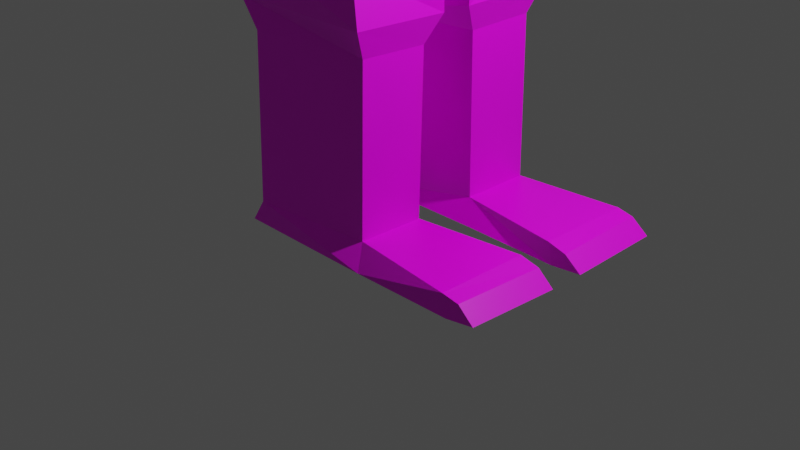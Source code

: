 # Source: postac-parts.blend  (saved by Blender 2.92.15; exported with 4.5.12 LTS)
import bpy
from mathutils import Matrix  # noqa: F401  (used for matrix-valued properties, if any)

bpy.ops.wm.read_factory_settings(use_empty=True)
scene = bpy.context.scene
scene.name = 'Scene'

# ---- collections
col_collection = bpy.data.collections.new('Collection'); scene.collection.children.link(col_collection)

# ---- images (referenced by path relative to the original .blend; pixels are not part of the script)
import os
ASSET_DIR = os.environ.get("B2B_ASSET_DIR", "")  # directory of the original .blend (textures are referenced by path, not embedded)
HERE = os.path.dirname(os.path.abspath(__file__))  # packed textures are extracted next to this script under _unpacked/

def load_image(name, relpath, width, height, colorspace="sRGB"):
    """Load a texture the original file referenced (path relative to the .blend, or extracted next to this script)."""
    p = next((c for c in (os.path.join(HERE, relpath), os.path.join(ASSET_DIR, relpath)) if relpath and os.path.exists(c)), "")
    if p:
        img = bpy.data.images.load(p, check_existing=True)
        img.name = name
    else:  # same state as the original file: an image datablock whose file is absent (Cycles renders it pink)
        img = bpy.data.images.new(name, width, height)
        img.source = "FILE"
        img.filepath = "//" + (relpath or name)
    img.colorspace_settings.name = colorspace
    return img
img_resurrect_64_32x_png = load_image('resurrect-64-32x.png', 'resurrect-64-32x.png', 1024, 1024, 'sRGB')

# ---- materials (node trees are filled in below, after node groups)
mat_material = bpy.data.materials.new('Material')
mat_material.alpha_threshold = 0.0
mat_material.use_transparent_shadow = False
mat_material.line_color = (0.0, 0.0, 0.0, 1.0)

# ---- material node trees
mat_material.use_nodes = True; mat_material.node_tree.nodes.clear()
_N = mat_material.node_tree.nodes; _L = mat_material.node_tree.links
n0 = _N.new('ShaderNodeOutputMaterial'); n0.name = 'Material Output'; n0.location = (300, 300)
n1 = _N.new('ShaderNodeBsdfPrincipled'); n1.name = 'Principled BSDF'; n1.location = (10, 300)
n1.distribution = 'GGX'
n1.subsurface_method = 'BURLEY'
n1.inputs[2].default_value = 0.4
n1.inputs[3].default_value = 1.45
n1.inputs[27].default_value = (0.0, 0.0, 0.0, 1.0)
n1.inputs[28].default_value = 1.0
n2 = _N.new('ShaderNodeTexImage'); n2.name = 'Image Texture'; n2.location = (642, 293)
n2.image = img_resurrect_64_32x_png
_L.new(n1.outputs[0], n0.inputs[0])
_L.new(n2.outputs[0], n1.inputs[0])
n0.is_active_output = True

# ---- world
world_world = bpy.data.worlds.new('World'); scene.world = world_world
world_world.use_nodes = True; world_world.node_tree.nodes.clear()
_N = world_world.node_tree.nodes; _L = world_world.node_tree.links
n0 = _N.new('ShaderNodeOutputWorld'); n0.name = 'World Output'; n0.location = (300, 300)
n1 = _N.new('ShaderNodeBackground'); n1.name = 'Background'; n1.location = (10, 300)
n1.inputs[0].default_value = (0.05088, 0.05088, 0.05088, 1.0)
_L.new(n1.outputs[0], n0.inputs[0])
n0.is_active_output = True
world_world.color = (0.05088, 0.05088, 0.05088)
world_world.use_sun_shadow = False
world_world.sun_shadow_jitter_overblur = 0.0

# ---- cameras
cam_camera = bpy.data.cameras.new('Camera')
cam_camera.clip_end = 100.0
cam_camera.ortho_scale = 7.314

# ---- lights
light_light = bpy.data.lights.new('Light', 'POINT')
light_light.transmission_factor = 0.0
light_light.energy = 1000.0
light_light.shadow_soft_size = 0.1
light_light.shadow_maximum_resolution = 0.006
light_light.use_absolute_resolution = True

# ---- meshes
me_cube = bpy.data.meshes.new('Cube')
me_cube.from_pydata([(1.0, 1.0, 0.4672), (1.0, 1.021, -0.7069), (-1.0, 1.0, 0.4672), (-1.0, 1.0, -0.7035), (0.9708, -0.009942, -1.127), (-1.029, 0.00146, -1.144), (1.0, 1.059, -1.105), (-1.0, 1.046, -1.095), (0.9708, 0.02739, -1.444), (-1.029, 0.04749, -1.464), (0.461, 1.061, -1.815), (-0.4656, 1.155, -1.812), (0.822, 0.1106, -1.837), (-0.876, 0.006119, -1.84), (0.6445, 1.125, -3.825), (-0.4656, 1.232, -3.836), (0.748, 0.1745, -3.848), (-0.876, 0.08329, -3.864), (0.742, 1.164, -4.293), (-0.8512, 1.165, -4.277), (0.7378, 0.1556, -4.32), (-0.876, 0.1567, -4.309), (0.66, 1.037, -4.57), (-0.6282, 1.168, -4.566), (0.6483, 0.3123, -4.595), (-0.6465, 0.1702, -4.599), (0.657, 1.072, -6.264), (-0.6282, 1.217, -6.257), (0.6404, 0.3476, -6.283), (-0.6465, 0.2187, -6.289), (0.7642, 1.228, -6.493), (-0.771, 1.229, -6.489), (0.7418, 0.2192, -6.524), (-0.7935, 0.2203, -6.528), (1.794, 1.197, -6.273), (1.771, 0.1882, -6.292), (1.841, 1.203, -6.497), (1.817, 0.1947, -6.522), (1.971, 1.191, -6.307), (1.975, 0.1825, -6.342), (2.148, 1.198, -6.45), (2.152, 0.189, -6.485), (-1.0, 1.0, 1.738), (1.0, 1.0, 1.738), (-0.5474, 1.391, 1.088), (0.5474, 1.391, 1.094), (-0.5474, 1.391, 1.65), (0.5474, 1.391, 1.644), (-0.6638, 0.4783, 2.085), (0.6638, 0.4783, 2.085), (-0.618, 0.8629, 2.301), (0.7715, 0.8629, 2.301), (-0.618, 0.8629, 3.696), (0.7715, 0.8629, 3.696), (0.1611, 0.8426, 2.848), (0.2781, 0.8426, 2.848), (0.1611, 0.8426, 3.132), (0.2781, 0.8426, 3.132), (0.1611, 0.9411, 2.848), (0.2781, 0.9411, 2.848), (0.1611, 0.9411, 3.132), (0.2781, 0.9411, 3.132), (0.7715, 0.8629, 2.301), (0.7715, 0.8629, 3.696), (0.7694, 0.8581, 2.307), (0.7694, 0.8581, 3.702), (0.7715, 0.5275, 3.175), (0.7715, 0.3354, 3.175), (0.7715, 0.5275, 3.362), (0.7715, 0.3354, 3.362), (0.8269, 0.5275, 3.175), (0.8269, 0.3354, 3.175), (0.8269, 0.5275, 3.362), (0.8269, 0.3354, 3.362), (0.7715, 0.8629, 2.301), (0.7715, 0.8629, 3.696), (0.7715, 0.6643, 2.608), (0.7715, 0.6643, 2.545), (0.8543, 0.6643, 2.608), (0.8543, 0.6643, 2.545), (1.0, -1.0, 0.4672), (1.0, -1.021, -0.7069), (-1.0, -1.0, 0.4672), (-1.0, -1.0, -0.7035), (-1.0, 0.0, -1.0), (1.0, 0.0, 1.0), (-1.0, 0.0, 1.0), (1.0, 0.0, -1.0), (0.9708, 0.009942, -1.127), (-1.029, -0.00146, -1.144), (1.0, 0.0, -1.191), (-1.0, 0.0, -1.191), (1.0, -1.059, -1.105), (-1.0, -1.046, -1.095), (0.9708, -0.02739, -1.444), (-1.029, -0.04749, -1.464), (0.461, -1.061, -1.815), (-0.4656, -1.155, -1.812), (0.822, -0.1106, -1.837), (-0.876, -0.006119, -1.84), (0.6445, -1.125, -3.825), (-0.4656, -1.232, -3.836), (0.748, -0.1745, -3.848), (-0.876, -0.08329, -3.864), (0.742, -1.164, -4.293), (-0.8512, -1.165, -4.277), (0.7378, -0.1556, -4.32), (-0.876, -0.1567, -4.309), (0.66, -1.037, -4.57), (-0.6282, -1.168, -4.566), (0.6483, -0.3123, -4.595), (-0.6465, -0.1702, -4.599), (0.657, -1.072, -6.264), (-0.6282, -1.217, -6.257), (0.6404, -0.3476, -6.283), (-0.6465, -0.2187, -6.289), (0.7642, -1.228, -6.493), (-0.771, -1.229, -6.489), (0.7418, -0.2192, -6.524), (-0.7935, -0.2203, -6.528), (1.794, -1.197, -6.273), (1.771, -0.1882, -6.292), (1.841, -1.203, -6.497), (1.817, -0.1947, -6.522), (1.971, -1.191, -6.307), (1.975, -0.1825, -6.342), (2.148, -1.198, -6.45), (2.152, -0.189, -6.485), (-1.0, 0.0, 1.738), (-1.0, -1.0, 1.738), (1.0, -1.0, 1.738), (1.0, 0.0, 1.738), (-0.5474, -1.391, 1.088), (0.5474, -1.391, 1.094), (-0.5474, -1.391, 1.65), (0.5474, -1.391, 1.644), (-0.6638, 0.0, 2.085), (-0.6638, -0.4783, 2.085), (0.6638, -0.4783, 2.085), (0.6638, 0.0, 2.085), (-0.618, 0.0, 2.301), (-0.618, -0.8629, 2.301), (0.7715, -0.8629, 2.301), (0.7715, 0.0, 2.301), (-0.618, 0.0, 3.696), (-0.618, -0.8629, 3.696), (0.7715, -0.8629, 3.696), (0.7715, 0.0, 3.696), (0.1611, -0.8426, 2.848), (0.2781, -0.8426, 2.848), (0.1611, -0.8426, 3.132), (0.2781, -0.8426, 3.132), (0.1611, -0.9411, 2.848), (0.2781, -0.9411, 2.848), (0.1611, -0.9411, 3.132), (0.2781, -0.9411, 3.132), (0.7715, -0.8629, 2.301), (0.7715, 0.0, 2.301), (0.7715, -0.8629, 3.696), (0.7715, 0.0, 3.696), (0.7694, -0.8581, 2.307), (0.7694, 0.0, 2.307), (0.7694, -0.8581, 3.702), (0.7694, 0.0, 3.702), (0.7715, -0.5275, 3.175), (0.7715, -0.3354, 3.175), (0.7715, -0.5275, 3.362), (0.7715, -0.3354, 3.362), (0.8269, -0.5275, 3.175), (0.8269, -0.3354, 3.175), (0.8269, -0.5275, 3.362), (0.8269, -0.3354, 3.362), (0.7715, -0.8629, 2.301), (0.7715, 0.0, 2.301), (0.7715, -0.8629, 3.696), (0.7715, 0.0, 3.696), (0.7715, -0.6643, 2.608), (0.7715, 0.0, 2.608), (0.7715, -0.6643, 2.545), (0.7715, 0.0, 2.545), (0.8543, -0.6643, 2.608), (0.8543, 0.0, 2.608), (0.8543, 0.0, 2.545), (0.8543, -0.6643, 2.545)], [], [(84, 86, 2, 3), (3, 2, 0, 1), (1, 0, 85, 87), (84, 3, 5, 91), (0, 2, 44, 45), (5, 4, 90, 91), (3, 1, 6, 7), (1, 87, 90, 4), (9, 7, 11, 13), (1, 4, 8, 6), (5, 3, 7, 9), (4, 5, 9, 8), (11, 10, 14, 15), (7, 6, 10, 11), (6, 8, 12, 10), (8, 9, 13, 12), (14, 16, 20, 18), (10, 12, 16, 14), (12, 13, 17, 16), (13, 11, 15, 17), (21, 19, 23, 25), (16, 17, 21, 20), (17, 15, 19, 21), (15, 14, 18, 19), (22, 24, 28, 26), (19, 18, 22, 23), (18, 20, 24, 22), (20, 21, 25, 24), (28, 29, 33, 32), (24, 25, 29, 28), (25, 23, 27, 29), (23, 22, 26, 27), (31, 30, 32, 33), (29, 27, 31, 33), (27, 26, 30, 31), (30, 26, 34, 36), (36, 34, 38, 40), (28, 32, 37, 35), (32, 30, 36, 37), (26, 28, 35, 34), (38, 39, 41, 40), (37, 36, 40, 41), (35, 37, 41, 39), (34, 35, 39, 38), (131, 43, 49, 139), (85, 0, 43, 131), (2, 86, 128, 42), (43, 0, 45, 47), (42, 43, 47, 46), (2, 42, 46, 44), (49, 48, 50, 51), (42, 128, 136, 48), (43, 42, 48, 49), (143, 51, 62, 157), (139, 49, 51, 143), (48, 136, 140, 50), (53, 52, 144, 147), (50, 140, 144, 52), (51, 50, 52, 53), (55, 57, 56, 54), (59, 58, 60, 61), (54, 56, 60, 58), (56, 57, 61, 60), (57, 55, 59, 61), (55, 54, 58, 59), (157, 62, 63, 159), (51, 53, 63, 62), (53, 147, 159, 63), (161, 64, 65, 163), (67, 69, 68, 66), (71, 70, 72, 73), (69, 67, 71, 73), (68, 69, 73, 72), (66, 68, 72, 70), (67, 66, 70, 71), (173, 74, 75, 175), (177, 179, 77, 76), (181, 78, 79, 182), (77, 179, 182, 79), (76, 77, 79, 78), (177, 76, 78, 181), (84, 83, 82, 86), (83, 81, 80, 82), (81, 87, 85, 80), (84, 91, 89, 83), (80, 133, 132, 82), (89, 91, 90, 88), (83, 93, 92, 81), (87, 90, 91, 84), (81, 88, 90, 87), (95, 99, 97, 93), (81, 92, 94, 88), (89, 95, 93, 83), (88, 94, 95, 89), (97, 101, 100, 96), (93, 97, 96, 92), (92, 96, 98, 94), (94, 98, 99, 95), (100, 104, 106, 102), (96, 100, 102, 98), (98, 102, 103, 99), (99, 103, 101, 97), (107, 111, 109, 105), (102, 106, 107, 103), (103, 107, 105, 101), (101, 105, 104, 100), (108, 112, 114, 110), (105, 109, 108, 104), (104, 108, 110, 106), (106, 110, 111, 107), (114, 118, 119, 115), (110, 114, 115, 111), (111, 115, 113, 109), (109, 113, 112, 108), (117, 119, 118, 116), (115, 119, 117, 113), (113, 117, 116, 112), (116, 122, 120, 112), (122, 126, 124, 120), (114, 121, 123, 118), (118, 123, 122, 116), (112, 120, 121, 114), (124, 126, 127, 125), (123, 127, 126, 122), (121, 125, 127, 123), (120, 124, 125, 121), (131, 139, 138, 130), (86, 128, 131, 85), (85, 131, 130, 80), (82, 129, 128, 86), (130, 135, 133, 80), (129, 134, 135, 130), (82, 132, 134, 129), (138, 142, 141, 137), (129, 137, 136, 128), (128, 136, 139, 131), (130, 138, 137, 129), (143, 157, 156, 142), (139, 143, 142, 138), (137, 141, 140, 136), (136, 140, 143, 139), (146, 147, 144, 145), (141, 145, 144, 140), (140, 144, 147, 143), (142, 146, 145, 141), (149, 148, 150, 151), (153, 155, 154, 152), (148, 152, 154, 150), (150, 154, 155, 151), (151, 155, 153, 149), (149, 153, 152, 148), (157, 159, 158, 156), (147, 159, 157, 143), (142, 156, 158, 146), (146, 158, 159, 147), (161, 163, 162, 160), (165, 164, 166, 167), (169, 171, 170, 168), (167, 171, 169, 165), (166, 170, 171, 167), (164, 168, 170, 166), (165, 169, 168, 164), (173, 175, 174, 172), (177, 176, 178, 179), (181, 182, 183, 180), (178, 183, 182, 179), (176, 180, 183, 178), (177, 181, 180, 176)])
_uv = me_cube.uv_layers.new(name='UVMap')
_uv.uv.foreach_set('vector', [0.4554, 0.07626, 0.4554, 0.3125, 0.4554, 0.3125, 0.4554, 0.3125, 0.4554, 0.3125, 0.4554, 0.3125, 0.4554, 0.3125, 0.4554, 0.3125, 0.4554, 0.3125, 0.4554, 0.3125, 0.4554, 0.3125, 0.4554, 0.3125, 0.9325, 0.07626, 0.9325, 0.3125, 0.9325, 0.3125, 0.9325, 0.3125, 0.4554, 0.3125, 0.4554, 0.3125, 0.4554, 0.3125, 0.4554, 0.3125, 0.9325, 0.3125, 0.9325, 0.3125, 0.9325, 0.3125, 0.9325, 0.3125, 0.4554, 0.3125, 0.4554, 0.3125, 0.4554, 0.3125, 0.4554, 0.3125, 0.9325, 0.3125, 0.9325, 0.3125, 0.9325, 0.3125, 0.9325, 0.3125, 0.9325, 0.3125, 0.9325, 0.3125, 0.9325, 0.3125, 0.9325, 0.3125, 0.9325, 0.3125, 0.9325, 0.3125, 0.9325, 0.3125, 0.9325, 0.3125, 0.9325, 0.3125, 0.9325, 0.3125, 0.9325, 0.3125, 0.9325, 0.3125, 0.9325, 0.3125, 0.9325, 0.3125, 0.9325, 0.3125, 0.9325, 0.3125, 0.9325, 0.3125, 0.9325, 0.3125, 0.9325, 0.3125, 0.9325, 0.3125, 0.9325, 0.3125, 0.9325, 0.3125, 0.9325, 0.3125, 0.9325, 0.3125, 0.9325, 0.3125, 0.9325, 0.3125, 0.9325, 0.3125, 0.9325, 0.3125, 0.9325, 0.3125, 0.9325, 0.3125, 0.9325, 0.3125, 0.9325, 0.3125, 0.9325, 0.3125, 0.9325, 0.3125, 0.9325, 0.3125, 0.9325, 0.3125, 0.9325, 0.3125, 0.9325, 0.3125, 0.9325, 0.3125, 0.9325, 0.3125, 0.9325, 0.3125, 0.9325, 0.3125, 0.9325, 0.3125, 0.9325, 0.3125, 0.9325, 0.3125, 0.9325, 0.3125, 0.9325, 0.3125, 0.9325, 0.3125, 0.9325, 0.3125, 0.9325, 0.3125, 0.9325, 0.3125, 0.9325, 0.3125, 0.9325, 0.3125, 0.9325, 0.3125, 0.9325, 0.3125, 0.9325, 0.3125, 0.9325, 0.3125, 0.9325, 0.3125, 0.9325, 0.3125, 0.9325, 0.3125, 0.9325, 0.3125, 0.9325, 0.3125, 0.9325, 0.3125, 0.9325, 0.3125, 0.9325, 0.3125, 0.9325, 0.3125, 0.9325, 0.3125, 0.9325, 0.3125, 0.9325, 0.3125, 0.9325, 0.3125, 0.9325, 0.3125, 0.9325, 0.3125, 0.9325, 0.3125, 0.9325, 0.3125, 0.9325, 0.3125, 0.9325, 0.3125, 0.9325, 0.3125, 0.9325, 0.3125, 0.9325, 0.3125, 0.9325, 0.3125, 0.7691, 0.3125, 0.7691, 0.3125, 0.7691, 0.3125, 0.7691, 0.3125, 0.9325, 0.3125, 0.9325, 0.3125, 0.9325, 0.3125, 0.9325, 0.3125, 0.9325, 0.3125, 0.9325, 0.3125, 0.9325, 0.3125, 0.9325, 0.3125, 0.9325, 0.3125, 0.9325, 0.3125, 0.9325, 0.3125, 0.9325, 0.3125, 0.7691, 0.3125, 0.7691, 0.3125, 0.7691, 0.3125, 0.7691, 0.3125, 0.4554, 0.3125, 0.4554, 0.3125, 0.4554, 0.3125, 0.4554, 0.3125, 0.7691, 0.3125, 0.7691, 0.3125, 0.7691, 0.3125, 0.7691, 0.3125, 0.7691, 0.3125, 0.7691, 0.3125, 0.7691, 0.3125, 0.7691, 0.3125, 0.7691, 0.3125, 0.7691, 0.3125, 0.7691, 0.3125, 0.7691, 0.3125, 0.7691, 0.3125, 0.7691, 0.3125, 0.7691, 0.3125, 0.7691, 0.3125, 0.7691, 0.3125, 0.7691, 0.3125, 0.7691, 0.3125, 0.7691, 0.3125, 0.7691, 0.3125, 0.7691, 0.3125, 0.7691, 0.3125, 0.7691, 0.3125, 0.7691, 0.3125, 0.7691, 0.3125, 0.7691, 0.3125, 0.7691, 0.3125, 0.7691, 0.3125, 0.7691, 0.3125, 0.7691, 0.3125, 0.7691, 0.3125, 0.7691, 0.3125, 0.7691, 0.3125, 0.7691, 0.3125, 0.7691, 0.3125, 0.7691, 0.3125, 0.7691, 0.3125, 0.7691, 0.3125, 0.7691, 0.3125, 0.4554, 0.3125, 0.4554, 0.3125, 0.4554, 0.3125, 0.4554, 0.3125, 0.4554, 0.3125, 0.4554, 0.3125, 0.4554, 0.3125, 0.4554, 0.3125, 0.4554, 0.3125, 0.4554, 0.3125, 0.4554, 0.3125, 0.4554, 0.3125, 0.4554, 0.3125, 0.4554, 0.3125, 0.4554, 0.3125, 0.4554, 0.3125, 0.4554, 0.3125, 0.4554, 0.3125, 0.4554, 0.3125, 0.4554, 0.3125, 0.4554, 0.3125, 0.4554, 0.3125, 0.4554, 0.3125, 0.4554, 0.3125, 0.3656, 0.3125, 0.3656, 0.3125, 0.3656, 0.3125, 0.3656, 0.3125, 0.3656, 0.3125, 0.3656, 0.3125, 0.3656, 0.3125, 0.3656, 0.3125, 0.4554, 0.3125, 0.4554, 0.3125, 0.4554, 0.3125, 0.4554, 0.3125, 0.3656, 0.3125, 0.3656, 0.3125, 0.3656, 0.3125, 0.3656, 0.3125, 0.3656, 0.3125, 0.3656, 0.3125, 0.3656, 0.3125, 0.3656, 0.3125, 0.3656, 0.3125, 0.3656, 0.3125, 0.3656, 0.3125, 0.3656, 0.3125, 0.3656, 0.3125, 0.3656, 0.3125, 0.3656, 0.3125, 0.3656, 0.3125, 0.3656, 0.3125, 0.3656, 0.3125, 0.3656, 0.3125, 0.3656, 0.3125, 0.3656, 0.3125, 0.3656, 0.3125, 0.3656, 0.3125, 0.3656, 0.3125, 0.3656, 0.3125, 0.3656, 0.3125, 0.3656, 0.3125, 0.3656, 0.3125, 0.3656, 0.3125, 0.3656, 0.3125, 0.3656, 0.3125, 0.3656, 0.3125, 0.3656, 0.3125, 0.3656, 0.3125, 0.3656, 0.3125, 0.3656, 0.3125, 0.3656, 0.3125, 0.3656, 0.3125, 0.3656, 0.3125, 0.3656, 0.3125, 0.3656, 0.3125, 0.3656, 0.3125, 0.3656, 0.3125, 0.3656, 0.3125, 0.3656, 0.3125, 0.3656, 0.3125, 0.3656, 0.3125, 0.3656, 0.3125, 0.3656, 0.3125, 0.3656, 0.3125, 0.3656, 0.3125, 0.3656, 0.3125, 0.3656, 0.3125, 0.3656, 0.3125, 0.3656, 0.3125, 0.3656, 0.3125, 0.3656, 0.3125, 0.3656, 0.3125, 0.3656, 0.3125, 0.3656, 0.3125, 0.3656, 0.3125, 0.3656, 0.3125, 0.3656, 0.3125, 0.3656, 0.3125, 0.3656, 0.3125, 0.3656, 0.3125, 0.3656, 0.3125, 0.3656, 0.3125, 0.3656, 0.3125, 0.3656, 0.3125, 0.3656, 0.3125, 0.3656, 0.3125, 0.3656, 0.3125, 0.3656, 0.3125, 0.3656, 0.3125, 0.3656, 0.3125, 0.3656, 0.3125, 0.3656, 0.3125, 0.3656, 0.3125, 0.3656, 0.3125, 0.3656, 0.3125, 0.3656, 0.3125, 0.3656, 0.3125, 0.3656, 0.3125, 0.3656, 0.3125, 0.3656, 0.3125, 0.3656, 0.3125, 0.3656, 0.3125, 0.3656, 0.3125, 0.3656, 0.3125, 0.3656, 0.3125, 0.3656, 0.3125, 0.3656, 0.3125, 0.3656, 0.3125, 0.3656, 0.3125, 0.3656, 0.3125, 0.3656, 0.3125, 0.3656, 0.3125, 0.3656, 0.3125, 0.3656, 0.3125, 0.3656, 0.3125, 0.3656, 0.3125, 0.3656, 0.3125, 0.3656, 0.3125, 0.3656, 0.3125, 0.3656, 0.3125, 0.3656, 0.3125, 0.3656, 0.3125, 0.3656, 0.3125, 0.3656, 0.3125, 0.3656, 0.3125, 0.3656, 0.3125, 0.4554, 0.07626, 0.4554, 0.3125, 0.4554, 0.3125, 0.4554, 0.3125, 0.4554, 0.3125, 0.4554, 0.3125, 0.4554, 0.3125, 0.4554, 0.3125, 0.4554, 0.3125, 0.4554, 0.3125, 0.4554, 0.3125, 0.4554, 0.3125, 0.9325, 0.07626, 0.9325, 0.3125, 0.9325, 0.3125, 0.9325, 0.3125, 0.4554, 0.3125, 0.4554, 0.3125, 0.4554, 0.3125, 0.4554, 0.3125, 0.9325, 0.3125, 0.9325, 0.3125, 0.9325, 0.3125, 0.9325, 0.3125, 0.4554, 0.3125, 0.4554, 0.3125, 0.4554, 0.3125, 0.4554, 0.3125, 0.9325, 0.3125, 0.9325, 0.3125, 0.9325, 0.3125, 0.9325, 0.07626, 0.9325, 0.3125, 0.9325, 0.3125, 0.9325, 0.3125, 0.9325, 0.3125, 0.9325, 0.3125, 0.9325, 0.3125, 0.9325, 0.3125, 0.9325, 0.3125, 0.9325, 0.3125, 0.9325, 0.3125, 0.9325, 0.3125, 0.9325, 0.3125, 0.9325, 0.3125, 0.9325, 0.3125, 0.9325, 0.3125, 0.9325, 0.3125, 0.9325, 0.3125, 0.9325, 0.3125, 0.9325, 0.3125, 0.9325, 0.3125, 0.9325, 0.3125, 0.9325, 0.3125, 0.9325, 0.3125, 0.9325, 0.3125, 0.9325, 0.3125, 0.9325, 0.3125, 0.9325, 0.3125, 0.9325, 0.3125, 0.9325, 0.3125, 0.9325, 0.3125, 0.9325, 0.3125, 0.9325, 0.3125, 0.9325, 0.3125, 0.9325, 0.3125, 0.9325, 0.3125, 0.9325, 0.3125, 0.9325, 0.3125, 0.9325, 0.3125, 0.9325, 0.3125, 0.9325, 0.3125, 0.9325, 0.3125, 0.9325, 0.3125, 0.9325, 0.3125, 0.9325, 0.3125, 0.9325, 0.3125, 0.9325, 0.3125, 0.9325, 0.3125, 0.9325, 0.3125, 0.9325, 0.3125, 0.9325, 0.3125, 0.9325, 0.3125, 0.9325, 0.3125, 0.9325, 0.3125, 0.9325, 0.3125, 0.9325, 0.3125, 0.9325, 0.3125, 0.9325, 0.3125, 0.9325, 0.3125, 0.9325, 0.3125, 0.9325, 0.3125, 0.9325, 0.3125, 0.9325, 0.3125, 0.9325, 0.3125, 0.9325, 0.3125, 0.9325, 0.3125, 0.9325, 0.3125, 0.9325, 0.3125, 0.9325, 0.3125, 0.9325, 0.3125, 0.9325, 0.3125, 0.9325, 0.3125, 0.9325, 0.3125, 0.9325, 0.3125, 0.9325, 0.3125, 0.9325, 0.3125, 0.9325, 0.3125, 0.9325, 0.3125, 0.9325, 0.3125, 0.9325, 0.3125, 0.9325, 0.3125, 0.9325, 0.3125, 0.9325, 0.3125, 0.9325, 0.3125, 0.9325, 0.3125, 0.7691, 0.3125, 0.7691, 0.3125, 0.7691, 0.3125, 0.7691, 0.3125, 0.9325, 0.3125, 0.9325, 0.3125, 0.9325, 0.3125, 0.9325, 0.3125, 0.9325, 0.3125, 0.9325, 0.3125, 0.9325, 0.3125, 0.9325, 0.3125, 0.9325, 0.3125, 0.9325, 0.3125, 0.9325, 0.3125, 0.9325, 0.3125, 0.7691, 0.3125, 0.7691, 0.3125, 0.7691, 0.3125, 0.7691, 0.3125, 0.4554, 0.3125, 0.4554, 0.3125, 0.4554, 0.3125, 0.4554, 0.3125, 0.7691, 0.3125, 0.7691, 0.3125, 0.7691, 0.3125, 0.7691, 0.3125, 0.7691, 0.3125, 0.7691, 0.3125, 0.7691, 0.3125, 0.7691, 0.3125, 0.7691, 0.3125, 0.7691, 0.3125, 0.7691, 0.3125, 0.7691, 0.3125, 0.7691, 0.3125, 0.7691, 0.3125, 0.7691, 0.3125, 0.7691, 0.3125, 0.7691, 0.3125, 0.7691, 0.3125, 0.7691, 0.3125, 0.7691, 0.3125, 0.7691, 0.3125, 0.7691, 0.3125, 0.7691, 0.3125, 0.7691, 0.3125, 0.7691, 0.3125, 0.7691, 0.3125, 0.7691, 0.3125, 0.7691, 0.3125, 0.7691, 0.3125, 0.7691, 0.3125, 0.7691, 0.3125, 0.7691, 0.3125, 0.7691, 0.3125, 0.7691, 0.3125, 0.7691, 0.3125, 0.7691, 0.3125, 0.7691, 0.3125, 0.7691, 0.3125, 0.7691, 0.3125, 0.7691, 0.3125, 0.4554, 0.3125, 0.4554, 0.3125, 0.4554, 0.3125, 0.4554, 0.3125, 0.4554, 0.3125, 0.4554, 0.3125, 0.4554, 0.3125, 0.4554, 0.3125, 0.4554, 0.3125, 0.4554, 0.3125, 0.4554, 0.3125, 0.4554, 0.3125, 0.4554, 0.3125, 0.4554, 0.3125, 0.4554, 0.3125, 0.4554, 0.3125, 0.4554, 0.3125, 0.4554, 0.3125, 0.4554, 0.3125, 0.4554, 0.3125, 0.4554, 0.3125, 0.4554, 0.3125, 0.4554, 0.3125, 0.4554, 0.3125, 0.4554, 0.3125, 0.4554, 0.3125, 0.4554, 0.3125, 0.4554, 0.3125, 0.3656, 0.3125, 0.3656, 0.3125, 0.3656, 0.3125, 0.3656, 0.3125, 0.3656, 0.3125, 0.3656, 0.3125, 0.3656, 0.3125, 0.3656, 0.3125, 0.4554, 0.3125, 0.4554, 0.3125, 0.4554, 0.3125, 0.4554, 0.3125, 0.4554, 0.3125, 0.4554, 0.3125, 0.4554, 0.3125, 0.4554, 0.3125, 0.3656, 0.3125, 0.3656, 0.3125, 0.3656, 0.3125, 0.3656, 0.3125, 0.3656, 0.3125, 0.3656, 0.3125, 0.3656, 0.3125, 0.3656, 0.3125, 0.3656, 0.3125, 0.3656, 0.3125, 0.3656, 0.3125, 0.3656, 0.3125, 0.3656, 0.3125, 0.3656, 0.3125, 0.3656, 0.3125, 0.3656, 0.3125, 0.3656, 0.3125, 0.3656, 0.3125, 0.3656, 0.3125, 0.3656, 0.3125, 0.3656, 0.3125, 0.3656, 0.3125, 0.3656, 0.3125, 0.3656, 0.3125, 0.3656, 0.3125, 0.3656, 0.3125, 0.3656, 0.3125, 0.3656, 0.3125, 0.3656, 0.3125, 0.3656, 0.3125, 0.3656, 0.3125, 0.3656, 0.3125, 0.3656, 0.3125, 0.3656, 0.3125, 0.3656, 0.3125, 0.3656, 0.3125, 0.3656, 0.3125, 0.3656, 0.3125, 0.3656, 0.3125, 0.3656, 0.3125, 0.3656, 0.3125, 0.3656, 0.3125, 0.3656, 0.3125, 0.3656, 0.3125, 0.3656, 0.3125, 0.3656, 0.3125, 0.3656, 0.3125, 0.3656, 0.3125, 0.3656, 0.3125, 0.3656, 0.3125, 0.3656, 0.3125, 0.3656, 0.3125, 0.3656, 0.3125, 0.3656, 0.3125, 0.3656, 0.3125, 0.3656, 0.3125, 0.3656, 0.3125, 0.3656, 0.3125, 0.3656, 0.3125, 0.3656, 0.3125, 0.3656, 0.3125, 0.3656, 0.3125, 0.3656, 0.3125, 0.3656, 0.3125, 0.3656, 0.3125, 0.3656, 0.3125, 0.3656, 0.3125, 0.3656, 0.3125, 0.3656, 0.3125, 0.3656, 0.3125, 0.3656, 0.3125, 0.3656, 0.3125, 0.3656, 0.3125, 0.3656, 0.3125, 0.3656, 0.3125, 0.3656, 0.3125, 0.3656, 0.3125, 0.3656, 0.3125, 0.3656, 0.3125, 0.3656, 0.3125, 0.3656, 0.3125, 0.3656, 0.3125, 0.3656, 0.3125, 0.3656, 0.3125, 0.3656, 0.3125, 0.3656, 0.3125, 0.3656, 0.3125, 0.3656, 0.3125, 0.3656, 0.3125, 0.3656, 0.3125, 0.3656, 0.3125, 0.3656, 0.3125, 0.3656, 0.3125, 0.3656, 0.3125, 0.3656, 0.3125, 0.3656, 0.3125, 0.3656, 0.3125, 0.3656, 0.3125, 0.3656, 0.3125, 0.3656, 0.3125, 0.3656, 0.3125, 0.3656, 0.3125, 0.3656, 0.3125, 0.3656, 0.3125, 0.3656, 0.3125, 0.3656, 0.3125, 0.3656, 0.3125, 0.3656, 0.3125, 0.3656, 0.3125, 0.3656, 0.3125, 0.3656, 0.3125, 0.3656, 0.3125, 0.3656, 0.3125, 0.3656, 0.3125, 0.3656, 0.3125, 0.3656, 0.3125, 0.3656, 0.3125, 0.3656, 0.3125, 0.3656, 0.3125, 0.3656, 0.3125, 0.3656, 0.3125, 0.3656, 0.3125, 0.3656, 0.3125, 0.3656, 0.3125])
me_cube.materials.append(mat_material)
me_cube.use_remesh_preserve_volume = False
me_cube.use_remesh_preserve_attributes = False
me_cube.use_mirror_vertex_groups = False
me_cube.update()
me_cube_001 = bpy.data.meshes.new('Cube.001')
me_cube_001.from_pydata([(1.794, 1.197, -6.273), (1.841, 1.203, -6.497), (1.971, 1.191, -6.307), (2.148, 1.198, -6.45), (-0.1268, 6.132, 1.108), (0.1268, 6.129, 1.108), (-0.1267, 6.14, 1.63), (0.1267, 6.137, 1.63), (-0.2923, 8.502, 1.018), (0.2923, 8.502, 1.018), (-0.2923, 8.502, 1.721), (0.2923, 8.502, 1.721), (-0.2039, 8.677, 1.018), (0.2039, 8.677, 1.018), (-0.2039, 8.677, 1.721), (0.2039, 8.677, 1.721), (-0.2039, 9.131, 1.018), (0.2039, 9.131, 1.018), (-0.2039, 9.131, 1.721), (0.2039, 9.131, 1.721), (0.2039, 9.131, 1.608), (-0.2039, 9.131, 1.61), (0.2039, 9.131, 1.486), (-0.2039, 9.131, 1.486), (0.2039, 9.131, 1.384), (-0.2039, 9.131, 1.383), (-0.2039, 9.131, 1.253), (0.2039, 9.131, 1.253), (-0.2039, 9.131, 1.133), (0.2039, 9.131, 1.124), (-0.08426, 9.482, 1.695), (0.08426, 9.482, 1.695), (-0.08426, 9.482, 1.635), (0.08426, 9.482, 1.634), (-0.07691, 9.502, 1.518), (-0.07691, 9.502, 1.577), (0.07691, 9.502, 1.576), (0.07691, 9.502, 1.518), (-0.08634, 9.561, 1.399), (-0.08634, 9.561, 1.471), (0.08634, 9.561, 1.47), (0.08634, 9.561, 1.399), (-0.05643, 9.522, 1.289), (-0.05643, 9.522, 1.347), (0.05643, 9.522, 1.347), (0.05643, 9.522, 1.289), (-0.0773, 9.434, 1.168), (-0.0773, 9.434, 1.215), (0.0773, 9.434, 1.215), (0.0773, 9.434, 1.165), (-0.1163, 9.374, 1.047), (0.1163, 9.374, 1.047), (0.1163, 9.374, 1.097), (-0.1163, 9.374, 1.101)], [], [(1, 0, 2, 3), (7, 5, 9, 11), (8, 10, 14, 12), (6, 7, 11, 10), (4, 6, 10, 8), (5, 4, 8, 9), (15, 13, 17, 29, 27, 24, 22, 20, 19), (9, 8, 12, 13), (11, 9, 13, 15), (10, 11, 15, 14), (17, 16, 50, 51), (14, 15, 19, 18), (12, 14, 18, 21, 23, 25, 26, 28, 16), (13, 12, 16, 17), (33, 32, 30, 31), (20, 21, 32, 33), (21, 20, 36, 35), (23, 22, 40, 39), (27, 26, 42, 45), (27, 29, 49, 48), (19, 20, 33, 31), (21, 18, 30, 32), (18, 19, 31, 30), (37, 34, 35, 36), (22, 23, 34, 37), (20, 22, 37, 36), (23, 21, 35, 34), (41, 38, 39, 40), (24, 25, 38, 41), (22, 24, 41, 40), (25, 23, 39, 38), (45, 42, 43, 44), (26, 25, 43, 42), (24, 27, 45, 44), (25, 24, 44, 43), (49, 46, 47, 48), (26, 27, 48, 47), (28, 26, 47, 46), (29, 28, 46, 49), (51, 50, 53, 52), (28, 29, 52, 53), (16, 28, 53, 50), (29, 17, 51, 52)])
_uv = me_cube_001.uv_layers.new(name='UVMap')
_uv.uv.foreach_set('vector', [0.7691, 0.3125, 0.7691, 0.3125, 0.7691, 0.3125, 0.7691, 0.3125, 0.4554, 0.3125, 0.4554, 0.3125, 0.4554, 0.3125, 0.4554, 0.3125, 0.4554, 0.3125, 0.4554, 0.3125, 0.4554, 0.3125, 0.4554, 0.3125, 0.4554, 0.3125, 0.4554, 0.3125, 0.4554, 0.3125, 0.4554, 0.3125, 0.4554, 0.3125, 0.4554, 0.3125, 0.4554, 0.3125, 0.4554, 0.3125, 0.4554, 0.3125, 0.4554, 0.3125, 0.4554, 0.3125, 0.4554, 0.3125, 0.349, 0.3125, 0.349, 0.3125, 0.349, 0.3125, 0.349, 0.3125, 0.349, 0.3125, 0.349, 0.3125, 0.349, 0.3125, 0.349, 0.3125, 0.349, 0.3125, 0.4554, 0.3125, 0.4554, 0.3125, 0.4554, 0.3125, 0.4554, 0.3125, 0.4554, 0.3125, 0.4554, 0.3125, 0.4554, 0.3125, 0.4554, 0.3125, 0.4554, 0.3125, 0.4554, 0.3125, 0.4554, 0.3125, 0.4554, 0.3125, 0.349, 0.3125, 0.349, 0.3125, 0.349, 0.3125, 0.349, 0.3125, 0.349, 0.3125, 0.349, 0.3125, 0.349, 0.3125, 0.349, 0.3125, 0.349, 0.3125, 0.349, 0.3125, 0.349, 0.3125, 0.349, 0.3125, 0.349, 0.3125, 0.349, 0.3125, 0.349, 0.3125, 0.349, 0.3125, 0.349, 0.3125, 0.349, 0.3125, 0.349, 0.3125, 0.349, 0.3125, 0.349, 0.3125, 0.349, 0.3125, 0.349, 0.3125, 0.349, 0.3125, 0.349, 0.3125, 0.349, 0.3125, 0.349, 0.3125, 0.349, 0.3125, 0.349, 0.3125, 0.349, 0.3125, 0.349, 0.3125, 0.349, 0.3125, 0.349, 0.3125, 0.349, 0.3125, 0.349, 0.3125, 0.349, 0.3125, 0.349, 0.3125, 0.349, 0.3125, 0.349, 0.3125, 0.349, 0.3125, 0.349, 0.3125, 0.349, 0.3125, 0.349, 0.3125, 0.349, 0.3125, 0.349, 0.3125, 0.349, 0.3125, 0.349, 0.3125, 0.349, 0.3125, 0.349, 0.3125, 0.349, 0.3125, 0.349, 0.3125, 0.349, 0.3125, 0.349, 0.3125, 0.349, 0.3125, 0.349, 0.3125, 0.349, 0.3125, 0.349, 0.3125, 0.349, 0.3125, 0.349, 0.3125, 0.349, 0.3125, 0.349, 0.3125, 0.349, 0.3125, 0.349, 0.3125, 0.349, 0.3125, 0.349, 0.3125, 0.349, 0.3125, 0.349, 0.3125, 0.349, 0.3125, 0.349, 0.3125, 0.349, 0.3125, 0.349, 0.3125, 0.349, 0.3125, 0.349, 0.3125, 0.349, 0.3125, 0.349, 0.3125, 0.349, 0.3125, 0.349, 0.3125, 0.349, 0.3125, 0.349, 0.3125, 0.349, 0.3125, 0.349, 0.3125, 0.349, 0.3125, 0.349, 0.3125, 0.349, 0.3125, 0.349, 0.3125, 0.349, 0.3125, 0.349, 0.3125, 0.349, 0.3125, 0.349, 0.3125, 0.349, 0.3125, 0.349, 0.3125, 0.349, 0.3125, 0.349, 0.3125, 0.349, 0.3125, 0.349, 0.3125, 0.349, 0.3125, 0.349, 0.3125, 0.349, 0.3125, 0.349, 0.3125, 0.349, 0.3125, 0.349, 0.3125, 0.349, 0.3125, 0.349, 0.3125, 0.349, 0.3125, 0.349, 0.3125, 0.349, 0.3125, 0.349, 0.3125, 0.349, 0.3125, 0.349, 0.3125, 0.349, 0.3125, 0.349, 0.3125, 0.349, 0.3125, 0.349, 0.3125, 0.349, 0.3125, 0.349, 0.3125, 0.349, 0.3125, 0.349, 0.3125, 0.349, 0.3125, 0.349, 0.3125, 0.349, 0.3125, 0.349, 0.3125, 0.349, 0.3125, 0.349, 0.3125, 0.349, 0.3125, 0.349, 0.3125, 0.349, 0.3125, 0.349, 0.3125, 0.349, 0.3125, 0.349, 0.3125, 0.349, 0.3125, 0.349, 0.3125, 0.349, 0.3125, 0.349, 0.3125, 0.349, 0.3125, 0.349, 0.3125, 0.349, 0.3125, 0.349, 0.3125])
me_cube_001.materials.append(mat_material)
me_cube_001.use_remesh_preserve_volume = False
me_cube_001.use_remesh_preserve_attributes = False
me_cube_001.use_mirror_vertex_groups = False
me_cube_001.update()
me_cube_002 = bpy.data.meshes.new('Cube.002')
me_cube_002.from_pydata([(-0.1268, -6.132, 1.108), (0.1268, -6.129, 1.108), (-0.1267, -6.14, 1.63), (0.1267, -6.137, 1.63), (-0.2923, -8.502, 1.018), (0.2923, -8.502, 1.018), (-0.2923, -8.502, 1.721), (0.2923, -8.502, 1.721), (-0.2039, -8.677, 1.018), (0.2039, -8.677, 1.018), (-0.2039, -8.677, 1.721), (0.2039, -8.677, 1.721), (-0.2039, -9.131, 1.018), (0.2039, -9.131, 1.018), (-0.2039, -9.131, 1.721), (0.2039, -9.131, 1.721), (0.2039, -9.131, 1.608), (-0.2039, -9.131, 1.61), (0.2039, -9.131, 1.486), (-0.2039, -9.131, 1.486), (0.2039, -9.131, 1.384), (-0.2039, -9.131, 1.383), (-0.2039, -9.131, 1.253), (0.2039, -9.131, 1.253), (-0.2039, -9.131, 1.133), (0.2039, -9.131, 1.124), (-0.08426, -9.482, 1.695), (0.08426, -9.482, 1.695), (-0.08426, -9.482, 1.635), (0.08426, -9.482, 1.634), (-0.07691, -9.502, 1.518), (-0.07691, -9.502, 1.577), (0.07691, -9.502, 1.576), (0.07691, -9.502, 1.518), (-0.08634, -9.561, 1.399), (-0.08634, -9.561, 1.471), (0.08634, -9.561, 1.47), (0.08634, -9.561, 1.399), (-0.05643, -9.522, 1.289), (-0.05643, -9.522, 1.347), (0.05643, -9.522, 1.347), (0.05643, -9.522, 1.289), (-0.0773, -9.434, 1.168), (-0.0773, -9.434, 1.215), (0.0773, -9.434, 1.215), (0.0773, -9.434, 1.165), (-0.1163, -9.374, 1.047), (0.1163, -9.374, 1.047), (0.1163, -9.374, 1.097), (-0.1163, -9.374, 1.101)], [], [(3, 7, 5, 1), (4, 8, 10, 6), (2, 6, 7, 3), (0, 4, 6, 2), (1, 5, 4, 0), (11, 15, 16, 18, 20, 23, 25, 13, 9), (5, 9, 8, 4), (7, 11, 9, 5), (6, 10, 11, 7), (13, 47, 46, 12), (10, 14, 15, 11), (8, 12, 24, 22, 21, 19, 17, 14, 10), (9, 13, 12, 8), (29, 27, 26, 28), (16, 29, 28, 17), (17, 31, 32, 16), (19, 35, 36, 18), (23, 41, 38, 22), (23, 44, 45, 25), (15, 27, 29, 16), (17, 28, 26, 14), (14, 26, 27, 15), (33, 32, 31, 30), (18, 33, 30, 19), (16, 32, 33, 18), (19, 30, 31, 17), (37, 36, 35, 34), (20, 37, 34, 21), (18, 36, 37, 20), (21, 34, 35, 19), (41, 40, 39, 38), (22, 38, 39, 21), (20, 40, 41, 23), (21, 39, 40, 20), (45, 44, 43, 42), (22, 43, 44, 23), (24, 42, 43, 22), (25, 45, 42, 24), (47, 48, 49, 46), (24, 49, 48, 25), (12, 46, 49, 24), (25, 48, 47, 13)])
_uv = me_cube_002.uv_layers.new(name='UVMap')
_uv.uv.foreach_set('vector', [0.4554, 0.3125, 0.4554, 0.3125, 0.4554, 0.3125, 0.4554, 0.3125, 0.4554, 0.3125, 0.4554, 0.3125, 0.4554, 0.3125, 0.4554, 0.3125, 0.4554, 0.3125, 0.4554, 0.3125, 0.4554, 0.3125, 0.4554, 0.3125, 0.4554, 0.3125, 0.4554, 0.3125, 0.4554, 0.3125, 0.4554, 0.3125, 0.4554, 0.3125, 0.4554, 0.3125, 0.4554, 0.3125, 0.4554, 0.3125, 0.349, 0.3125, 0.349, 0.3125, 0.349, 0.3125, 0.349, 0.3125, 0.349, 0.3125, 0.349, 0.3125, 0.349, 0.3125, 0.349, 0.3125, 0.349, 0.3125, 0.4554, 0.3125, 0.4554, 0.3125, 0.4554, 0.3125, 0.4554, 0.3125, 0.4554, 0.3125, 0.4554, 0.3125, 0.4554, 0.3125, 0.4554, 0.3125, 0.4554, 0.3125, 0.4554, 0.3125, 0.4554, 0.3125, 0.4554, 0.3125, 0.349, 0.3125, 0.349, 0.3125, 0.349, 0.3125, 0.349, 0.3125, 0.349, 0.3125, 0.349, 0.3125, 0.349, 0.3125, 0.349, 0.3125, 0.349, 0.3125, 0.349, 0.3125, 0.349, 0.3125, 0.349, 0.3125, 0.349, 0.3125, 0.349, 0.3125, 0.349, 0.3125, 0.349, 0.3125, 0.349, 0.3125, 0.349, 0.3125, 0.349, 0.3125, 0.349, 0.3125, 0.349, 0.3125, 0.349, 0.3125, 0.349, 0.3125, 0.349, 0.3125, 0.349, 0.3125, 0.349, 0.3125, 0.349, 0.3125, 0.349, 0.3125, 0.349, 0.3125, 0.349, 0.3125, 0.349, 0.3125, 0.349, 0.3125, 0.349, 0.3125, 0.349, 0.3125, 0.349, 0.3125, 0.349, 0.3125, 0.349, 0.3125, 0.349, 0.3125, 0.349, 0.3125, 0.349, 0.3125, 0.349, 0.3125, 0.349, 0.3125, 0.349, 0.3125, 0.349, 0.3125, 0.349, 0.3125, 0.349, 0.3125, 0.349, 0.3125, 0.349, 0.3125, 0.349, 0.3125, 0.349, 0.3125, 0.349, 0.3125, 0.349, 0.3125, 0.349, 0.3125, 0.349, 0.3125, 0.349, 0.3125, 0.349, 0.3125, 0.349, 0.3125, 0.349, 0.3125, 0.349, 0.3125, 0.349, 0.3125, 0.349, 0.3125, 0.349, 0.3125, 0.349, 0.3125, 0.349, 0.3125, 0.349, 0.3125, 0.349, 0.3125, 0.349, 0.3125, 0.349, 0.3125, 0.349, 0.3125, 0.349, 0.3125, 0.349, 0.3125, 0.349, 0.3125, 0.349, 0.3125, 0.349, 0.3125, 0.349, 0.3125, 0.349, 0.3125, 0.349, 0.3125, 0.349, 0.3125, 0.349, 0.3125, 0.349, 0.3125, 0.349, 0.3125, 0.349, 0.3125, 0.349, 0.3125, 0.349, 0.3125, 0.349, 0.3125, 0.349, 0.3125, 0.349, 0.3125, 0.349, 0.3125, 0.349, 0.3125, 0.349, 0.3125, 0.349, 0.3125, 0.349, 0.3125, 0.349, 0.3125, 0.349, 0.3125, 0.349, 0.3125, 0.349, 0.3125, 0.349, 0.3125, 0.349, 0.3125, 0.349, 0.3125, 0.349, 0.3125, 0.349, 0.3125, 0.349, 0.3125, 0.349, 0.3125, 0.349, 0.3125, 0.349, 0.3125, 0.349, 0.3125, 0.349, 0.3125, 0.349, 0.3125, 0.349, 0.3125, 0.349, 0.3125, 0.349, 0.3125, 0.349, 0.3125, 0.349, 0.3125, 0.349, 0.3125, 0.349, 0.3125, 0.349, 0.3125, 0.349, 0.3125, 0.349, 0.3125, 0.349, 0.3125, 0.349, 0.3125, 0.349, 0.3125, 0.349, 0.3125, 0.349, 0.3125, 0.349, 0.3125, 0.349, 0.3125, 0.349, 0.3125, 0.349, 0.3125, 0.349, 0.3125, 0.349, 0.3125, 0.349, 0.3125, 0.349, 0.3125, 0.349, 0.3125, 0.349, 0.3125, 0.349, 0.3125, 0.349, 0.3125, 0.349, 0.3125, 0.349, 0.3125])
me_cube_002.materials.append(mat_material)
me_cube_002.use_remesh_preserve_volume = False
me_cube_002.use_remesh_preserve_attributes = False
me_cube_002.use_mirror_vertex_groups = False
me_cube_002.update()
me_cube_003 = bpy.data.meshes.new('Cube.003')
me_cube_003.from_pydata([(1.794, 1.197, -6.273), (1.841, 1.203, -6.497), (1.971, 1.191, -6.307), (2.148, 1.198, -6.45), (-0.5474, 1.391, 1.088), (0.5474, 1.391, 1.094), (-0.5474, 1.391, 1.65), (0.5474, 1.391, 1.644), (-0.2997, 5.611, 1.159), (0.2997, 5.611, 1.164), (-0.2997, 5.611, 1.579), (0.2997, 5.611, 1.574), (-0.2978, 5.759, 1.108), (0.2978, 5.762, 1.108), (-0.2975, 5.751, 1.63), (0.2975, 5.754, 1.63), (-0.1268, 6.132, 1.108), (0.1268, 6.129, 1.108), (-0.1267, 6.14, 1.63), (0.1267, 6.137, 1.63)], [], [(1, 0, 2, 3), (7, 5, 9, 11), (8, 10, 14, 12), (6, 7, 11, 10), (4, 6, 10, 8), (5, 4, 8, 9), (13, 12, 16, 17), (9, 8, 12, 13), (11, 9, 13, 15), (10, 11, 15, 14), (15, 13, 17, 19), (14, 15, 19, 18), (12, 14, 18, 16)])
_uv = me_cube_003.uv_layers.new(name='UVMap')
_uv.uv.foreach_set('vector', [0.7691, 0.3125, 0.7691, 0.3125, 0.7691, 0.3125, 0.7691, 0.3125, 0.4554, 0.3125, 0.4554, 0.3125, 0.4554, 0.3125, 0.4554, 0.3125, 0.4554, 0.3125, 0.4554, 0.3125, 0.4554, 0.3125, 0.4554, 0.3125, 0.4554, 0.3125, 0.4554, 0.3125, 0.4554, 0.3125, 0.4554, 0.3125, 0.4554, 0.3125, 0.4554, 0.3125, 0.4554, 0.3125, 0.4554, 0.3125, 0.4554, 0.3125, 0.4554, 0.3125, 0.4554, 0.3125, 0.4554, 0.3125, 0.4554, 0.3125, 0.4554, 0.3125, 0.4554, 0.3125, 0.4554, 0.3125, 0.4554, 0.3125, 0.4554, 0.3125, 0.4554, 0.3125, 0.4554, 0.3125, 0.4554, 0.3125, 0.4554, 0.3125, 0.4554, 0.3125, 0.4554, 0.3125, 0.4554, 0.3125, 0.4554, 0.3125, 0.4554, 0.3125, 0.4554, 0.3125, 0.4554, 0.3125, 0.4554, 0.3125, 0.4554, 0.3125, 0.4554, 0.3125, 0.4554, 0.3125, 0.4554, 0.3125, 0.4554, 0.3125, 0.4554, 0.3125, 0.4554, 0.3125, 0.4554, 0.3125, 0.4554, 0.3125, 0.4554, 0.3125])
me_cube_003.materials.append(mat_material)
me_cube_003.use_remesh_preserve_volume = False
me_cube_003.use_remesh_preserve_attributes = False
me_cube_003.use_mirror_vertex_groups = False
me_cube_003.update()
me_cube_004 = bpy.data.meshes.new('Cube.004')
me_cube_004.from_pydata([(-0.5474, -1.391, 1.088), (0.5474, -1.391, 1.094), (-0.5474, -1.391, 1.65), (0.5474, -1.391, 1.644), (-0.2997, -5.611, 1.159), (0.2997, -5.611, 1.164), (-0.2997, -5.611, 1.579), (0.2997, -5.611, 1.574), (-0.2978, -5.759, 1.108), (0.2978, -5.762, 1.108), (-0.2975, -5.751, 1.63), (0.2975, -5.754, 1.63), (-0.1268, -6.132, 1.108), (0.1268, -6.129, 1.108), (-0.1267, -6.14, 1.63), (0.1267, -6.137, 1.63)], [], [(3, 7, 5, 1), (4, 8, 10, 6), (2, 6, 7, 3), (0, 4, 6, 2), (1, 5, 4, 0), (9, 13, 12, 8), (5, 9, 8, 4), (7, 11, 9, 5), (6, 10, 11, 7), (11, 15, 13, 9), (10, 14, 15, 11), (8, 12, 14, 10)])
_uv = me_cube_004.uv_layers.new(name='UVMap')
_uv.uv.foreach_set('vector', [0.4554, 0.3125, 0.4554, 0.3125, 0.4554, 0.3125, 0.4554, 0.3125, 0.4554, 0.3125, 0.4554, 0.3125, 0.4554, 0.3125, 0.4554, 0.3125, 0.4554, 0.3125, 0.4554, 0.3125, 0.4554, 0.3125, 0.4554, 0.3125, 0.4554, 0.3125, 0.4554, 0.3125, 0.4554, 0.3125, 0.4554, 0.3125, 0.4554, 0.3125, 0.4554, 0.3125, 0.4554, 0.3125, 0.4554, 0.3125, 0.4554, 0.3125, 0.4554, 0.3125, 0.4554, 0.3125, 0.4554, 0.3125, 0.4554, 0.3125, 0.4554, 0.3125, 0.4554, 0.3125, 0.4554, 0.3125, 0.4554, 0.3125, 0.4554, 0.3125, 0.4554, 0.3125, 0.4554, 0.3125, 0.4554, 0.3125, 0.4554, 0.3125, 0.4554, 0.3125, 0.4554, 0.3125, 0.4554, 0.3125, 0.4554, 0.3125, 0.4554, 0.3125, 0.4554, 0.3125, 0.4554, 0.3125, 0.4554, 0.3125, 0.4554, 0.3125, 0.4554, 0.3125, 0.4554, 0.3125, 0.4554, 0.3125, 0.4554, 0.3125, 0.4554, 0.3125])
me_cube_004.materials.append(mat_material)
me_cube_004.use_remesh_preserve_volume = False
me_cube_004.use_remesh_preserve_attributes = False
me_cube_004.use_mirror_vertex_groups = False
me_cube_004.update()

# ---- objects
ob_postac = bpy.data.objects.new('Postac', me_cube)
ob_light = bpy.data.objects.new('Light', light_light)
ob_camera = bpy.data.objects.new('Camera', cam_camera)
ob_reka1 = bpy.data.objects.new('Reka1', me_cube_001)
ob_reka2 = bpy.data.objects.new('Reka2', me_cube_002)
ob_reka1_2 = bpy.data.objects.new('Reka1_2', me_cube_003)
ob_reka2_001 = bpy.data.objects.new('Reka2.001', me_cube_004)

# ---- transforms, parenting, visibility, modifiers, constraints
ob_postac.location = (0.0, 0.0, 6.631)
ob_postac.lock_rotations_4d = False
ob_postac.empty_display_type = 'ARROWS'
ob_postac.lineart.crease_threshold = 0.0
ob_light.location = (4.076, 1.005, 5.904)
ob_light.rotation_euler = (0.6503, 0.05522, 1.866)
ob_light.lock_rotations_4d = False
ob_light.empty_display_type = 'ARROWS'
ob_light.color = (0.0, 0.0, 0.0, 0.0)
ob_light.lineart.crease_threshold = 0.0
ob_camera.location = (7.359, -6.926, 4.958)
ob_camera.rotation_euler = (1.109, 0.0, 0.8149)
ob_camera.lock_rotations_4d = False
ob_camera.empty_display_type = 'ARROWS'
ob_camera.color = (0.0, 0.0, 0.0, 0.0)
ob_camera.display_type = 'WIRE'
ob_camera.lineart.crease_threshold = 0.0
ob_reka1.location = (0.0, 0.0, 6.631)
ob_reka1.lock_rotations_4d = False
ob_reka1.empty_display_type = 'ARROWS'
ob_reka1.lineart.crease_threshold = 0.0
ob_reka2.location = (0.0, 0.0, 6.631)
ob_reka2.lock_rotations_4d = False
ob_reka2.empty_display_type = 'ARROWS'
ob_reka2.lineart.crease_threshold = 0.0
ob_reka1_2.location = (0.0, 0.0, 6.631)
ob_reka1_2.lock_rotations_4d = False
ob_reka1_2.empty_display_type = 'ARROWS'
ob_reka1_2.lineart.crease_threshold = 0.0
ob_reka2_001.location = (0.0, 0.0, 6.631)
ob_reka2_001.lock_rotations_4d = False
ob_reka2_001.empty_display_type = 'ARROWS'
ob_reka2_001.lineart.crease_threshold = 0.0

# ---- collection membership
col_collection.objects.link(ob_postac)
col_collection.objects.link(ob_light)
col_collection.objects.link(ob_camera)
col_collection.objects.link(ob_reka1)
col_collection.objects.link(ob_reka2)
col_collection.objects.link(ob_reka1_2)
col_collection.objects.link(ob_reka2_001)

# ---- scene / render settings (as saved in the file)
scene.camera = ob_camera
scene.frame_start = 1; scene.frame_end = 250; scene.frame_set(1)
scene.render.engine = 'BLENDER_EEVEE_NEXT'
scene.cycles.use_denoising = False
scene.cycles.samples = 128
scene.cycles.sampling_pattern = 'TABULATED_SOBOL'
scene.cycles.use_adaptive_sampling = False
scene.cycles.use_light_tree = False
scene.view_settings.view_transform = 'Filmic'
bpy.context.view_layer.update()
